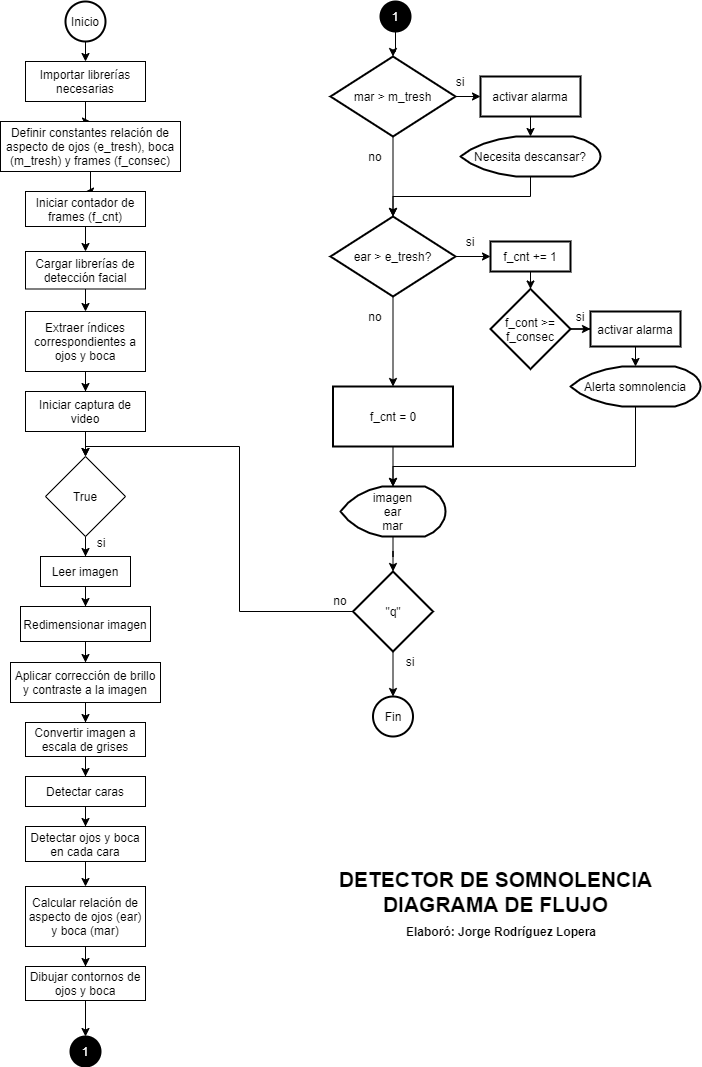

The diagram above was exported from draw.io. Its source (the exported page's mxGraphModel, read from the mxfile embedded in the PNG):
<mxGraphModel dx="2170" dy="1063" grid="1" gridSize="10" guides="1" tooltips="1" connect="1" arrows="1" fold="1" page="1" pageScale="1" pageWidth="850" pageHeight="1100" math="0" shadow="0">
  <root>
    <mxCell id="0" />
    <mxCell id="1" parent="0" />
    <mxCell id="uKMq3gOCSEMZWGHT0Gt7-3" style="edgeStyle=orthogonalEdgeStyle;rounded=0;orthogonalLoop=1;jettySize=auto;html=1;exitX=0.5;exitY=1;exitDx=0;exitDy=0;exitPerimeter=0;entryX=0.5;entryY=0;entryDx=0;entryDy=0;" edge="1" parent="1" source="uKMq3gOCSEMZWGHT0Gt7-1" target="uKMq3gOCSEMZWGHT0Gt7-2">
      <mxGeometry relative="1" as="geometry" />
    </mxCell>
    <mxCell id="uKMq3gOCSEMZWGHT0Gt7-1" value="Inicio" style="strokeWidth=2;html=1;shape=mxgraph.flowchart.start_2;whiteSpace=wrap;" vertex="1" parent="1">
      <mxGeometry x="140" y="15" width="40" height="40" as="geometry" />
    </mxCell>
    <mxCell id="uKMq3gOCSEMZWGHT0Gt7-5" value="" style="edgeStyle=orthogonalEdgeStyle;rounded=0;orthogonalLoop=1;jettySize=auto;html=1;" edge="1" parent="1" source="uKMq3gOCSEMZWGHT0Gt7-2" target="uKMq3gOCSEMZWGHT0Gt7-4">
      <mxGeometry relative="1" as="geometry" />
    </mxCell>
    <mxCell id="uKMq3gOCSEMZWGHT0Gt7-2" value="Importar librerías necesarias" style="rounded=0;whiteSpace=wrap;html=1;" vertex="1" parent="1">
      <mxGeometry x="100" y="75" width="120" height="40" as="geometry" />
    </mxCell>
    <mxCell id="uKMq3gOCSEMZWGHT0Gt7-7" value="" style="edgeStyle=orthogonalEdgeStyle;rounded=0;orthogonalLoop=1;jettySize=auto;html=1;" edge="1" parent="1" source="uKMq3gOCSEMZWGHT0Gt7-4" target="uKMq3gOCSEMZWGHT0Gt7-6">
      <mxGeometry relative="1" as="geometry" />
    </mxCell>
    <mxCell id="uKMq3gOCSEMZWGHT0Gt7-4" value="Definir constantes relación de aspecto de ojos (e_tresh), boca (m_tresh) y frames (f_consec)" style="whiteSpace=wrap;html=1;rounded=0;" vertex="1" parent="1">
      <mxGeometry x="75" y="135" width="180" height="50" as="geometry" />
    </mxCell>
    <mxCell id="uKMq3gOCSEMZWGHT0Gt7-9" value="" style="edgeStyle=orthogonalEdgeStyle;rounded=0;orthogonalLoop=1;jettySize=auto;html=1;" edge="1" parent="1" source="uKMq3gOCSEMZWGHT0Gt7-6" target="uKMq3gOCSEMZWGHT0Gt7-8">
      <mxGeometry relative="1" as="geometry" />
    </mxCell>
    <mxCell id="uKMq3gOCSEMZWGHT0Gt7-6" value="Iniciar contador de frames (f_cnt)" style="whiteSpace=wrap;html=1;rounded=0;" vertex="1" parent="1">
      <mxGeometry x="100" y="205" width="120" height="35" as="geometry" />
    </mxCell>
    <mxCell id="uKMq3gOCSEMZWGHT0Gt7-11" value="" style="edgeStyle=orthogonalEdgeStyle;rounded=0;orthogonalLoop=1;jettySize=auto;html=1;" edge="1" parent="1" source="uKMq3gOCSEMZWGHT0Gt7-8" target="uKMq3gOCSEMZWGHT0Gt7-10">
      <mxGeometry relative="1" as="geometry" />
    </mxCell>
    <mxCell id="uKMq3gOCSEMZWGHT0Gt7-8" value="Cargar librerías de detección facial" style="whiteSpace=wrap;html=1;rounded=0;" vertex="1" parent="1">
      <mxGeometry x="100" y="265" width="120" height="37.5" as="geometry" />
    </mxCell>
    <mxCell id="uKMq3gOCSEMZWGHT0Gt7-13" value="" style="edgeStyle=orthogonalEdgeStyle;rounded=0;orthogonalLoop=1;jettySize=auto;html=1;" edge="1" parent="1" source="uKMq3gOCSEMZWGHT0Gt7-10" target="uKMq3gOCSEMZWGHT0Gt7-12">
      <mxGeometry relative="1" as="geometry" />
    </mxCell>
    <mxCell id="uKMq3gOCSEMZWGHT0Gt7-10" value="Extraer índices correspondientes a ojos y boca" style="whiteSpace=wrap;html=1;rounded=0;" vertex="1" parent="1">
      <mxGeometry x="100" y="325" width="120" height="60" as="geometry" />
    </mxCell>
    <mxCell id="uKMq3gOCSEMZWGHT0Gt7-15" value="" style="edgeStyle=orthogonalEdgeStyle;rounded=0;orthogonalLoop=1;jettySize=auto;html=1;" edge="1" parent="1" source="uKMq3gOCSEMZWGHT0Gt7-12" target="uKMq3gOCSEMZWGHT0Gt7-14">
      <mxGeometry relative="1" as="geometry" />
    </mxCell>
    <mxCell id="uKMq3gOCSEMZWGHT0Gt7-12" value="Iniciar captura de video" style="whiteSpace=wrap;html=1;rounded=0;" vertex="1" parent="1">
      <mxGeometry x="100" y="405" width="120" height="40" as="geometry" />
    </mxCell>
    <mxCell id="uKMq3gOCSEMZWGHT0Gt7-17" value="" style="edgeStyle=orthogonalEdgeStyle;rounded=0;orthogonalLoop=1;jettySize=auto;html=1;" edge="1" parent="1" source="uKMq3gOCSEMZWGHT0Gt7-14" target="uKMq3gOCSEMZWGHT0Gt7-16">
      <mxGeometry relative="1" as="geometry" />
    </mxCell>
    <mxCell id="uKMq3gOCSEMZWGHT0Gt7-14" value="True" style="rhombus;whiteSpace=wrap;html=1;rounded=0;" vertex="1" parent="1">
      <mxGeometry x="120" y="470" width="80" height="80" as="geometry" />
    </mxCell>
    <mxCell id="uKMq3gOCSEMZWGHT0Gt7-19" value="" style="edgeStyle=orthogonalEdgeStyle;rounded=0;orthogonalLoop=1;jettySize=auto;html=1;" edge="1" parent="1" source="uKMq3gOCSEMZWGHT0Gt7-16" target="uKMq3gOCSEMZWGHT0Gt7-18">
      <mxGeometry relative="1" as="geometry" />
    </mxCell>
    <mxCell id="uKMq3gOCSEMZWGHT0Gt7-16" value="Leer imagen" style="whiteSpace=wrap;html=1;rounded=0;" vertex="1" parent="1">
      <mxGeometry x="115" y="570" width="90" height="30" as="geometry" />
    </mxCell>
    <mxCell id="uKMq3gOCSEMZWGHT0Gt7-21" value="" style="edgeStyle=orthogonalEdgeStyle;rounded=0;orthogonalLoop=1;jettySize=auto;html=1;" edge="1" parent="1" source="uKMq3gOCSEMZWGHT0Gt7-18" target="uKMq3gOCSEMZWGHT0Gt7-20">
      <mxGeometry relative="1" as="geometry" />
    </mxCell>
    <mxCell id="uKMq3gOCSEMZWGHT0Gt7-18" value="Redimensionar imagen" style="whiteSpace=wrap;html=1;rounded=0;" vertex="1" parent="1">
      <mxGeometry x="95" y="620" width="130" height="35" as="geometry" />
    </mxCell>
    <mxCell id="uKMq3gOCSEMZWGHT0Gt7-23" value="" style="edgeStyle=orthogonalEdgeStyle;rounded=0;orthogonalLoop=1;jettySize=auto;html=1;" edge="1" parent="1" source="uKMq3gOCSEMZWGHT0Gt7-20" target="uKMq3gOCSEMZWGHT0Gt7-22">
      <mxGeometry relative="1" as="geometry" />
    </mxCell>
    <mxCell id="uKMq3gOCSEMZWGHT0Gt7-20" value="Aplicar corrección de brillo y contraste a la imagen" style="whiteSpace=wrap;html=1;rounded=0;" vertex="1" parent="1">
      <mxGeometry x="85" y="676" width="150" height="40" as="geometry" />
    </mxCell>
    <mxCell id="uKMq3gOCSEMZWGHT0Gt7-25" value="" style="edgeStyle=orthogonalEdgeStyle;rounded=0;orthogonalLoop=1;jettySize=auto;html=1;" edge="1" parent="1" source="uKMq3gOCSEMZWGHT0Gt7-22" target="uKMq3gOCSEMZWGHT0Gt7-24">
      <mxGeometry relative="1" as="geometry" />
    </mxCell>
    <mxCell id="uKMq3gOCSEMZWGHT0Gt7-22" value="Convertir imagen a escala de grises" style="whiteSpace=wrap;html=1;rounded=0;" vertex="1" parent="1">
      <mxGeometry x="100" y="736" width="120" height="34" as="geometry" />
    </mxCell>
    <mxCell id="uKMq3gOCSEMZWGHT0Gt7-27" value="" style="edgeStyle=orthogonalEdgeStyle;rounded=0;orthogonalLoop=1;jettySize=auto;html=1;" edge="1" parent="1" source="uKMq3gOCSEMZWGHT0Gt7-24" target="uKMq3gOCSEMZWGHT0Gt7-26">
      <mxGeometry relative="1" as="geometry" />
    </mxCell>
    <mxCell id="uKMq3gOCSEMZWGHT0Gt7-24" value="Detectar caras" style="whiteSpace=wrap;html=1;rounded=0;" vertex="1" parent="1">
      <mxGeometry x="100" y="790" width="120" height="30" as="geometry" />
    </mxCell>
    <mxCell id="uKMq3gOCSEMZWGHT0Gt7-29" value="" style="edgeStyle=orthogonalEdgeStyle;rounded=0;orthogonalLoop=1;jettySize=auto;html=1;" edge="1" parent="1" source="uKMq3gOCSEMZWGHT0Gt7-26" target="uKMq3gOCSEMZWGHT0Gt7-28">
      <mxGeometry relative="1" as="geometry" />
    </mxCell>
    <mxCell id="uKMq3gOCSEMZWGHT0Gt7-26" value="Detectar ojos y boca en cada cara" style="whiteSpace=wrap;html=1;rounded=0;" vertex="1" parent="1">
      <mxGeometry x="100" y="840" width="120" height="35" as="geometry" />
    </mxCell>
    <mxCell id="uKMq3gOCSEMZWGHT0Gt7-31" value="" style="edgeStyle=orthogonalEdgeStyle;rounded=0;orthogonalLoop=1;jettySize=auto;html=1;" edge="1" parent="1" source="uKMq3gOCSEMZWGHT0Gt7-28" target="uKMq3gOCSEMZWGHT0Gt7-30">
      <mxGeometry relative="1" as="geometry" />
    </mxCell>
    <mxCell id="uKMq3gOCSEMZWGHT0Gt7-28" value="Calcular relación de aspecto de ojos (ear) y boca (mar)" style="whiteSpace=wrap;html=1;rounded=0;" vertex="1" parent="1">
      <mxGeometry x="100" y="900" width="120" height="60" as="geometry" />
    </mxCell>
    <mxCell id="uKMq3gOCSEMZWGHT0Gt7-35" style="edgeStyle=orthogonalEdgeStyle;rounded=0;orthogonalLoop=1;jettySize=auto;html=1;exitX=0.5;exitY=1;exitDx=0;exitDy=0;entryX=0.5;entryY=0;entryDx=0;entryDy=0;entryPerimeter=0;" edge="1" parent="1" source="uKMq3gOCSEMZWGHT0Gt7-30" target="uKMq3gOCSEMZWGHT0Gt7-41">
      <mxGeometry relative="1" as="geometry">
        <mxPoint x="245" y="1010" as="targetPoint" />
      </mxGeometry>
    </mxCell>
    <mxCell id="uKMq3gOCSEMZWGHT0Gt7-30" value="Dibujar contornos de ojos y boca" style="whiteSpace=wrap;html=1;rounded=0;" vertex="1" parent="1">
      <mxGeometry x="100" y="980" width="120" height="34" as="geometry" />
    </mxCell>
    <mxCell id="uKMq3gOCSEMZWGHT0Gt7-41" value="1" style="strokeWidth=2;html=1;shape=mxgraph.flowchart.start_2;whiteSpace=wrap;fillColor=#000;fontColor=#fff;" vertex="1" parent="1">
      <mxGeometry x="145" y="1050" width="30" height="30" as="geometry" />
    </mxCell>
    <mxCell id="uKMq3gOCSEMZWGHT0Gt7-44" value="" style="edgeStyle=orthogonalEdgeStyle;rounded=0;orthogonalLoop=1;jettySize=auto;html=1;" edge="1" parent="1" source="uKMq3gOCSEMZWGHT0Gt7-42" target="uKMq3gOCSEMZWGHT0Gt7-43">
      <mxGeometry relative="1" as="geometry" />
    </mxCell>
    <mxCell id="uKMq3gOCSEMZWGHT0Gt7-42" value="1" style="strokeWidth=2;html=1;shape=mxgraph.flowchart.start_2;whiteSpace=wrap;fontColor=#fff;fillColor=#000;" vertex="1" parent="1">
      <mxGeometry x="455" y="15" width="30" height="30" as="geometry" />
    </mxCell>
    <mxCell id="uKMq3gOCSEMZWGHT0Gt7-46" value="" style="edgeStyle=orthogonalEdgeStyle;rounded=0;orthogonalLoop=1;jettySize=auto;html=1;" edge="1" parent="1" source="uKMq3gOCSEMZWGHT0Gt7-43" target="uKMq3gOCSEMZWGHT0Gt7-45">
      <mxGeometry relative="1" as="geometry" />
    </mxCell>
    <mxCell id="uKMq3gOCSEMZWGHT0Gt7-51" value="" style="edgeStyle=orthogonalEdgeStyle;rounded=0;orthogonalLoop=1;jettySize=auto;html=1;" edge="1" parent="1" source="uKMq3gOCSEMZWGHT0Gt7-43" target="uKMq3gOCSEMZWGHT0Gt7-50">
      <mxGeometry relative="1" as="geometry" />
    </mxCell>
    <mxCell id="uKMq3gOCSEMZWGHT0Gt7-43" value="mar &amp;gt; m_tresh" style="rhombus;whiteSpace=wrap;html=1;strokeWidth=2;" vertex="1" parent="1">
      <mxGeometry x="405" y="70" width="125" height="80" as="geometry" />
    </mxCell>
    <mxCell id="uKMq3gOCSEMZWGHT0Gt7-49" style="edgeStyle=orthogonalEdgeStyle;rounded=0;orthogonalLoop=1;jettySize=auto;html=1;exitX=0.5;exitY=1;exitDx=0;exitDy=0;entryX=0.5;entryY=0;entryDx=0;entryDy=0;entryPerimeter=0;" edge="1" parent="1" source="uKMq3gOCSEMZWGHT0Gt7-45" target="uKMq3gOCSEMZWGHT0Gt7-48">
      <mxGeometry relative="1" as="geometry" />
    </mxCell>
    <mxCell id="uKMq3gOCSEMZWGHT0Gt7-45" value="activar alarma" style="whiteSpace=wrap;html=1;strokeWidth=2;" vertex="1" parent="1">
      <mxGeometry x="555" y="90" width="100" height="40" as="geometry" />
    </mxCell>
    <mxCell id="uKMq3gOCSEMZWGHT0Gt7-53" style="edgeStyle=orthogonalEdgeStyle;rounded=0;orthogonalLoop=1;jettySize=auto;html=1;exitX=0.5;exitY=1;exitDx=0;exitDy=0;exitPerimeter=0;entryX=0.5;entryY=0;entryDx=0;entryDy=0;" edge="1" parent="1" source="uKMq3gOCSEMZWGHT0Gt7-48" target="uKMq3gOCSEMZWGHT0Gt7-50">
      <mxGeometry relative="1" as="geometry" />
    </mxCell>
    <mxCell id="uKMq3gOCSEMZWGHT0Gt7-48" value="Necesita descansar?" style="strokeWidth=2;html=1;shape=mxgraph.flowchart.display;whiteSpace=wrap;" vertex="1" parent="1">
      <mxGeometry x="535" y="150" width="140" height="40" as="geometry" />
    </mxCell>
    <mxCell id="uKMq3gOCSEMZWGHT0Gt7-56" value="" style="edgeStyle=orthogonalEdgeStyle;rounded=0;orthogonalLoop=1;jettySize=auto;html=1;" edge="1" parent="1" source="uKMq3gOCSEMZWGHT0Gt7-50" target="uKMq3gOCSEMZWGHT0Gt7-55">
      <mxGeometry relative="1" as="geometry" />
    </mxCell>
    <mxCell id="uKMq3gOCSEMZWGHT0Gt7-64" value="" style="edgeStyle=orthogonalEdgeStyle;rounded=0;orthogonalLoop=1;jettySize=auto;html=1;" edge="1" parent="1" source="uKMq3gOCSEMZWGHT0Gt7-50" target="uKMq3gOCSEMZWGHT0Gt7-63">
      <mxGeometry relative="1" as="geometry" />
    </mxCell>
    <mxCell id="uKMq3gOCSEMZWGHT0Gt7-50" value="ear &amp;gt; e_tresh?" style="rhombus;whiteSpace=wrap;html=1;strokeWidth=2;" vertex="1" parent="1">
      <mxGeometry x="405" y="230" width="125" height="80" as="geometry" />
    </mxCell>
    <mxCell id="uKMq3gOCSEMZWGHT0Gt7-52" value="si" style="text;html=1;strokeColor=none;fillColor=none;align=center;verticalAlign=middle;whiteSpace=wrap;rounded=0;" vertex="1" parent="1">
      <mxGeometry x="515" y="85" width="40" height="20" as="geometry" />
    </mxCell>
    <mxCell id="uKMq3gOCSEMZWGHT0Gt7-54" value="no" style="text;html=1;strokeColor=none;fillColor=none;align=center;verticalAlign=middle;whiteSpace=wrap;rounded=0;" vertex="1" parent="1">
      <mxGeometry x="430" y="160" width="40" height="20" as="geometry" />
    </mxCell>
    <mxCell id="uKMq3gOCSEMZWGHT0Gt7-58" value="" style="edgeStyle=orthogonalEdgeStyle;rounded=0;orthogonalLoop=1;jettySize=auto;html=1;" edge="1" parent="1" source="uKMq3gOCSEMZWGHT0Gt7-55" target="uKMq3gOCSEMZWGHT0Gt7-57">
      <mxGeometry relative="1" as="geometry" />
    </mxCell>
    <mxCell id="uKMq3gOCSEMZWGHT0Gt7-55" value="f_cnt += 1" style="whiteSpace=wrap;html=1;strokeWidth=2;" vertex="1" parent="1">
      <mxGeometry x="565" y="255" width="80" height="30" as="geometry" />
    </mxCell>
    <mxCell id="uKMq3gOCSEMZWGHT0Gt7-60" value="" style="edgeStyle=orthogonalEdgeStyle;rounded=0;orthogonalLoop=1;jettySize=auto;html=1;" edge="1" parent="1" source="uKMq3gOCSEMZWGHT0Gt7-57" target="uKMq3gOCSEMZWGHT0Gt7-59">
      <mxGeometry relative="1" as="geometry" />
    </mxCell>
    <mxCell id="uKMq3gOCSEMZWGHT0Gt7-57" value="f_cont &amp;gt;= f_consec" style="rhombus;whiteSpace=wrap;html=1;strokeWidth=2;" vertex="1" parent="1">
      <mxGeometry x="565" y="302.5" width="80" height="80" as="geometry" />
    </mxCell>
    <mxCell id="uKMq3gOCSEMZWGHT0Gt7-62" style="edgeStyle=orthogonalEdgeStyle;rounded=0;orthogonalLoop=1;jettySize=auto;html=1;exitX=0.5;exitY=1;exitDx=0;exitDy=0;entryX=0.5;entryY=0;entryDx=0;entryDy=0;entryPerimeter=0;" edge="1" parent="1" source="uKMq3gOCSEMZWGHT0Gt7-59" target="uKMq3gOCSEMZWGHT0Gt7-61">
      <mxGeometry relative="1" as="geometry" />
    </mxCell>
    <mxCell id="uKMq3gOCSEMZWGHT0Gt7-59" value="activar alarma" style="whiteSpace=wrap;html=1;strokeWidth=2;" vertex="1" parent="1">
      <mxGeometry x="665" y="325" width="90" height="35" as="geometry" />
    </mxCell>
    <mxCell id="uKMq3gOCSEMZWGHT0Gt7-71" style="edgeStyle=orthogonalEdgeStyle;rounded=0;orthogonalLoop=1;jettySize=auto;html=1;exitX=0.5;exitY=1;exitDx=0;exitDy=0;exitPerimeter=0;entryX=0.5;entryY=0;entryDx=0;entryDy=0;entryPerimeter=0;" edge="1" parent="1" source="uKMq3gOCSEMZWGHT0Gt7-61" target="uKMq3gOCSEMZWGHT0Gt7-69">
      <mxGeometry relative="1" as="geometry">
        <Array as="points">
          <mxPoint x="710" y="480" />
          <mxPoint x="468" y="480" />
        </Array>
      </mxGeometry>
    </mxCell>
    <mxCell id="uKMq3gOCSEMZWGHT0Gt7-61" value="Alerta somnolencia" style="strokeWidth=2;html=1;shape=mxgraph.flowchart.display;whiteSpace=wrap;" vertex="1" parent="1">
      <mxGeometry x="645" y="380" width="130" height="40" as="geometry" />
    </mxCell>
    <mxCell id="uKMq3gOCSEMZWGHT0Gt7-70" style="edgeStyle=orthogonalEdgeStyle;rounded=0;orthogonalLoop=1;jettySize=auto;html=1;exitX=0.5;exitY=1;exitDx=0;exitDy=0;entryX=0.5;entryY=0;entryDx=0;entryDy=0;entryPerimeter=0;" edge="1" parent="1" source="uKMq3gOCSEMZWGHT0Gt7-63" target="uKMq3gOCSEMZWGHT0Gt7-69">
      <mxGeometry relative="1" as="geometry" />
    </mxCell>
    <mxCell id="uKMq3gOCSEMZWGHT0Gt7-63" value="f_cnt = 0" style="whiteSpace=wrap;html=1;strokeWidth=2;" vertex="1" parent="1">
      <mxGeometry x="407.5" y="400" width="120" height="60" as="geometry" />
    </mxCell>
    <mxCell id="uKMq3gOCSEMZWGHT0Gt7-65" value="si" style="text;html=1;strokeColor=none;fillColor=none;align=center;verticalAlign=middle;whiteSpace=wrap;rounded=0;" vertex="1" parent="1">
      <mxGeometry x="525" y="245" width="40" height="20" as="geometry" />
    </mxCell>
    <mxCell id="uKMq3gOCSEMZWGHT0Gt7-67" value="no" style="text;html=1;strokeColor=none;fillColor=none;align=center;verticalAlign=middle;whiteSpace=wrap;rounded=0;" vertex="1" parent="1">
      <mxGeometry x="430" y="320" width="40" height="20" as="geometry" />
    </mxCell>
    <mxCell id="uKMq3gOCSEMZWGHT0Gt7-68" value="si" style="text;html=1;strokeColor=none;fillColor=none;align=center;verticalAlign=middle;whiteSpace=wrap;rounded=0;" vertex="1" parent="1">
      <mxGeometry x="635" y="320" width="40" height="20" as="geometry" />
    </mxCell>
    <mxCell id="uKMq3gOCSEMZWGHT0Gt7-77" value="" style="edgeStyle=orthogonalEdgeStyle;rounded=0;orthogonalLoop=1;jettySize=auto;html=1;" edge="1" parent="1" source="uKMq3gOCSEMZWGHT0Gt7-69" target="uKMq3gOCSEMZWGHT0Gt7-76">
      <mxGeometry relative="1" as="geometry" />
    </mxCell>
    <mxCell id="uKMq3gOCSEMZWGHT0Gt7-69" value="imagen&lt;br&gt;ear&lt;br&gt;mar" style="strokeWidth=2;html=1;shape=mxgraph.flowchart.display;whiteSpace=wrap;" vertex="1" parent="1">
      <mxGeometry x="415" y="500" width="105" height="50" as="geometry" />
    </mxCell>
    <mxCell id="uKMq3gOCSEMZWGHT0Gt7-80" style="edgeStyle=orthogonalEdgeStyle;rounded=0;orthogonalLoop=1;jettySize=auto;html=1;exitX=0.5;exitY=1;exitDx=0;exitDy=0;entryX=0.5;entryY=0;entryDx=0;entryDy=0;entryPerimeter=0;" edge="1" parent="1" source="uKMq3gOCSEMZWGHT0Gt7-76" target="uKMq3gOCSEMZWGHT0Gt7-79">
      <mxGeometry relative="1" as="geometry" />
    </mxCell>
    <mxCell id="uKMq3gOCSEMZWGHT0Gt7-82" style="edgeStyle=orthogonalEdgeStyle;rounded=0;orthogonalLoop=1;jettySize=auto;html=1;exitX=0;exitY=0.5;exitDx=0;exitDy=0;entryX=0.5;entryY=0;entryDx=0;entryDy=0;" edge="1" parent="1" source="uKMq3gOCSEMZWGHT0Gt7-76" target="uKMq3gOCSEMZWGHT0Gt7-14">
      <mxGeometry relative="1" as="geometry">
        <Array as="points">
          <mxPoint x="314" y="625" />
          <mxPoint x="314" y="460" />
          <mxPoint x="160" y="460" />
        </Array>
      </mxGeometry>
    </mxCell>
    <mxCell id="uKMq3gOCSEMZWGHT0Gt7-76" value="&quot;q&quot;" style="rhombus;whiteSpace=wrap;html=1;strokeWidth=2;" vertex="1" parent="1">
      <mxGeometry x="427.5" y="585" width="80" height="80" as="geometry" />
    </mxCell>
    <mxCell id="uKMq3gOCSEMZWGHT0Gt7-79" value="Fin" style="strokeWidth=2;html=1;shape=mxgraph.flowchart.start_2;whiteSpace=wrap;" vertex="1" parent="1">
      <mxGeometry x="447.5" y="710" width="40" height="40" as="geometry" />
    </mxCell>
    <mxCell id="uKMq3gOCSEMZWGHT0Gt7-81" value="si" style="text;html=1;strokeColor=none;fillColor=none;align=center;verticalAlign=middle;whiteSpace=wrap;rounded=0;" vertex="1" parent="1">
      <mxGeometry x="465" y="665" width="40" height="20" as="geometry" />
    </mxCell>
    <mxCell id="uKMq3gOCSEMZWGHT0Gt7-83" value="no" style="text;html=1;strokeColor=none;fillColor=none;align=center;verticalAlign=middle;whiteSpace=wrap;rounded=0;" vertex="1" parent="1">
      <mxGeometry x="395" y="604" width="40" height="20" as="geometry" />
    </mxCell>
    <mxCell id="uKMq3gOCSEMZWGHT0Gt7-85" value="si" style="text;html=1;strokeColor=none;fillColor=none;align=center;verticalAlign=middle;whiteSpace=wrap;rounded=0;" vertex="1" parent="1">
      <mxGeometry x="156" y="546" width="40" height="20" as="geometry" />
    </mxCell>
    <mxCell id="uKMq3gOCSEMZWGHT0Gt7-86" value="&lt;span style=&quot;color: rgb(0 , 0 , 0)&quot;&gt;DETECTOR DE SOMNOLENCIA&lt;/span&gt;&lt;font color=&quot;#000000&quot; style=&quot;font-size: 21px&quot;&gt;&lt;br&gt;DIAGRAMA DE FLUJO&lt;br style=&quot;font-size: 21px&quot;&gt;&lt;/font&gt;" style="text;html=1;strokeColor=none;fillColor=none;align=center;verticalAlign=middle;whiteSpace=wrap;rounded=0;fontColor=#fff;fontStyle=1;fontSize=21;" vertex="1" parent="1">
      <mxGeometry x="407.5" y="840" width="325" height="130" as="geometry" />
    </mxCell>
    <mxCell id="uKMq3gOCSEMZWGHT0Gt7-87" value="&lt;font color=&quot;#000000&quot; style=&quot;font-size: 12px&quot;&gt;Elaboró: Jorge Rodríguez Lopera&lt;br style=&quot;font-size: 12px&quot;&gt;&lt;/font&gt;" style="text;html=1;strokeColor=none;fillColor=none;align=right;verticalAlign=middle;whiteSpace=wrap;rounded=0;fontColor=#fff;fontStyle=1;fontSize=12;" vertex="1" parent="1">
      <mxGeometry x="467.5" y="930" width="205" height="30" as="geometry" />
    </mxCell>
  </root>
</mxGraphModel>